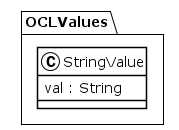

The diagram above was rendered by PlantUML. Its source (embedded in the PNG):
@startuml
!theme plain
package OCLValues {
class StringValue {
	 val : String
}
}
@enduml